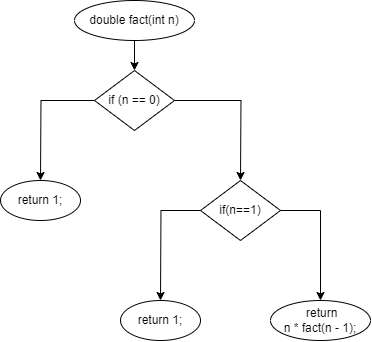

The diagram above was exported from draw.io. Its source (the exported page's mxGraphModel, read from the mxfile embedded in the PNG):
<mxGraphModel dx="724" dy="500" grid="1" gridSize="10" guides="1" tooltips="1" connect="1" arrows="1" fold="1" page="1" pageScale="1" pageWidth="827" pageHeight="1169" math="0" shadow="0">
  <root>
    <mxCell id="0" />
    <mxCell id="1" parent="0" />
    <mxCell id="D8_CintPgSj-SPQNVViD-3" style="edgeStyle=orthogonalEdgeStyle;rounded=0;orthogonalLoop=1;jettySize=auto;html=1;exitX=0.5;exitY=1;exitDx=0;exitDy=0;entryX=0.5;entryY=0;entryDx=0;entryDy=0;" edge="1" parent="1" source="D8_CintPgSj-SPQNVViD-1" target="D8_CintPgSj-SPQNVViD-2">
      <mxGeometry relative="1" as="geometry" />
    </mxCell>
    <mxCell id="D8_CintPgSj-SPQNVViD-1" value="double fact(int n)" style="ellipse;whiteSpace=wrap;html=1;" vertex="1" parent="1">
      <mxGeometry x="354" y="20" width="120" height="40" as="geometry" />
    </mxCell>
    <mxCell id="D8_CintPgSj-SPQNVViD-4" style="edgeStyle=orthogonalEdgeStyle;rounded=0;orthogonalLoop=1;jettySize=auto;html=1;exitX=0;exitY=0.5;exitDx=0;exitDy=0;" edge="1" parent="1" source="D8_CintPgSj-SPQNVViD-2">
      <mxGeometry relative="1" as="geometry">
        <mxPoint x="320" y="200" as="targetPoint" />
      </mxGeometry>
    </mxCell>
    <mxCell id="D8_CintPgSj-SPQNVViD-6" style="edgeStyle=orthogonalEdgeStyle;rounded=0;orthogonalLoop=1;jettySize=auto;html=1;exitX=1;exitY=0.5;exitDx=0;exitDy=0;" edge="1" parent="1" source="D8_CintPgSj-SPQNVViD-2">
      <mxGeometry relative="1" as="geometry">
        <mxPoint x="520" y="200" as="targetPoint" />
      </mxGeometry>
    </mxCell>
    <mxCell id="D8_CintPgSj-SPQNVViD-2" value="if (n == 0)" style="rhombus;whiteSpace=wrap;html=1;" vertex="1" parent="1">
      <mxGeometry x="374" y="90" width="80" height="60" as="geometry" />
    </mxCell>
    <mxCell id="D8_CintPgSj-SPQNVViD-5" value="return 1;" style="ellipse;whiteSpace=wrap;html=1;" vertex="1" parent="1">
      <mxGeometry x="280" y="200" width="80" height="40" as="geometry" />
    </mxCell>
    <mxCell id="D8_CintPgSj-SPQNVViD-8" style="edgeStyle=orthogonalEdgeStyle;rounded=0;orthogonalLoop=1;jettySize=auto;html=1;exitX=0;exitY=0.5;exitDx=0;exitDy=0;" edge="1" parent="1" source="D8_CintPgSj-SPQNVViD-7">
      <mxGeometry relative="1" as="geometry">
        <mxPoint x="440" y="320" as="targetPoint" />
      </mxGeometry>
    </mxCell>
    <mxCell id="D8_CintPgSj-SPQNVViD-10" style="edgeStyle=orthogonalEdgeStyle;rounded=0;orthogonalLoop=1;jettySize=auto;html=1;exitX=1;exitY=0.5;exitDx=0;exitDy=0;" edge="1" parent="1" source="D8_CintPgSj-SPQNVViD-7">
      <mxGeometry relative="1" as="geometry">
        <mxPoint x="600" y="320" as="targetPoint" />
        <Array as="points">
          <mxPoint x="600" y="230" />
          <mxPoint x="600" y="320" />
        </Array>
      </mxGeometry>
    </mxCell>
    <mxCell id="D8_CintPgSj-SPQNVViD-7" value="if(n==1)" style="rhombus;whiteSpace=wrap;html=1;" vertex="1" parent="1">
      <mxGeometry x="480" y="200" width="80" height="60" as="geometry" />
    </mxCell>
    <mxCell id="D8_CintPgSj-SPQNVViD-9" value="return 1;" style="ellipse;whiteSpace=wrap;html=1;" vertex="1" parent="1">
      <mxGeometry x="400" y="320" width="80" height="40" as="geometry" />
    </mxCell>
    <mxCell id="D8_CintPgSj-SPQNVViD-11" value="&amp;nbsp;return &lt;br&gt;n * fact(n - 1);" style="ellipse;whiteSpace=wrap;html=1;" vertex="1" parent="1">
      <mxGeometry x="550" y="320" width="100" height="40" as="geometry" />
    </mxCell>
  </root>
</mxGraphModel>